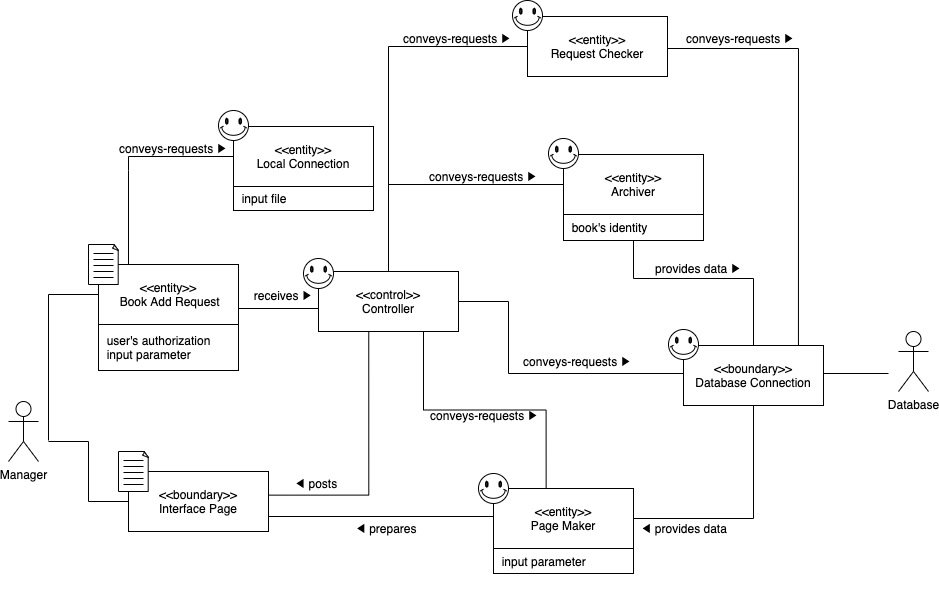

The diagram above was exported from draw.io. Its source (the exported page's mxGraphModel, read from the mxfile embedded in the PNG):
<mxGraphModel dx="946" dy="526" grid="1" gridSize="10" guides="1" tooltips="1" connect="1" arrows="1" fold="1" page="1" pageScale="1" pageWidth="827" pageHeight="1169" math="0" shadow="0">
  <root>
    <mxCell id="0" />
    <mxCell id="1" parent="0" />
    <mxCell id="CInEMQwn8SVNk-Ta1iUr-1" value="Database" style="shape=umlActor;verticalLabelPosition=bottom;verticalAlign=top;html=1;outlineConnect=0;" vertex="1" parent="1">
      <mxGeometry x="920" y="371" width="30" height="60" as="geometry" />
    </mxCell>
    <mxCell id="CInEMQwn8SVNk-Ta1iUr-2" style="edgeStyle=orthogonalEdgeStyle;rounded=0;orthogonalLoop=1;jettySize=auto;html=1;exitX=0.359;exitY=0.985;exitDx=0;exitDy=0;entryX=1.003;entryY=0.394;entryDx=0;entryDy=0;entryPerimeter=0;startArrow=none;startFill=0;endArrow=none;endFill=0;exitPerimeter=0;" edge="1" parent="1" source="CInEMQwn8SVNk-Ta1iUr-21" target="CInEMQwn8SVNk-Ta1iUr-12">
      <mxGeometry relative="1" as="geometry">
        <Array as="points">
          <mxPoint x="390" y="534.9999999999999" />
        </Array>
      </mxGeometry>
    </mxCell>
    <mxCell id="CInEMQwn8SVNk-Ta1iUr-3" style="edgeStyle=orthogonalEdgeStyle;rounded=0;orthogonalLoop=1;jettySize=auto;html=1;exitX=0.5;exitY=1;exitDx=0;exitDy=0;exitPerimeter=0;" edge="1" parent="1">
      <mxGeometry relative="1" as="geometry">
        <mxPoint x="205" y="437.9999999999999" as="sourcePoint" />
        <mxPoint x="205" y="437.9999999999999" as="targetPoint" />
      </mxGeometry>
    </mxCell>
    <mxCell id="CInEMQwn8SVNk-Ta1iUr-4" style="edgeStyle=orthogonalEdgeStyle;rounded=0;orthogonalLoop=1;jettySize=auto;html=1;exitX=0.5;exitY=1;exitDx=0;exitDy=0;exitPerimeter=0;" edge="1" parent="1">
      <mxGeometry relative="1" as="geometry">
        <mxPoint x="205" y="437.9999999999999" as="sourcePoint" />
        <mxPoint x="205" y="437.9999999999999" as="targetPoint" />
      </mxGeometry>
    </mxCell>
    <mxCell id="CInEMQwn8SVNk-Ta1iUr-5" style="edgeStyle=orthogonalEdgeStyle;rounded=0;orthogonalLoop=1;jettySize=auto;html=1;exitX=0;exitY=0.5;exitDx=0;exitDy=0;startArrow=none;startFill=0;endArrow=none;endFill=0;" edge="1" parent="1" source="CInEMQwn8SVNk-Ta1iUr-12">
      <mxGeometry relative="1" as="geometry">
        <mxPoint x="70" y="481" as="targetPoint" />
        <Array as="points">
          <mxPoint x="110" y="541" />
          <mxPoint x="110" y="481" />
        </Array>
      </mxGeometry>
    </mxCell>
    <object label="Manager" id="CInEMQwn8SVNk-Ta1iUr-6">
      <mxCell style="shape=umlActor;verticalLabelPosition=bottom;verticalAlign=top;html=1;outlineConnect=0;" vertex="1" parent="1">
        <mxGeometry x="30" y="441" width="30" height="60" as="geometry" />
      </mxCell>
    </object>
    <mxCell id="CInEMQwn8SVNk-Ta1iUr-7" value="conveys-requests ▶" style="text;html=1;strokeColor=none;fillColor=none;align=center;verticalAlign=middle;whiteSpace=wrap;rounded=0;rotation=0;" vertex="1" parent="1">
      <mxGeometry x="441" y="445" width="130" height="20" as="geometry" />
    </mxCell>
    <mxCell id="CInEMQwn8SVNk-Ta1iUr-8" value="◀ prepares" style="text;html=1;strokeColor=none;fillColor=none;align=center;verticalAlign=middle;whiteSpace=wrap;rounded=0;" vertex="1" parent="1">
      <mxGeometry x="375" y="558" width="66" height="20" as="geometry" />
    </mxCell>
    <mxCell id="CInEMQwn8SVNk-Ta1iUr-9" value="conveys-requests ▶" style="text;html=1;strokeColor=none;fillColor=none;align=center;verticalAlign=middle;whiteSpace=wrap;rounded=0;rotation=0;" vertex="1" parent="1">
      <mxGeometry x="534" y="391" width="130" height="20" as="geometry" />
    </mxCell>
    <mxCell id="CInEMQwn8SVNk-Ta1iUr-10" value="◀ posts" style="text;html=1;strokeColor=none;fillColor=none;align=center;verticalAlign=middle;whiteSpace=wrap;rounded=0;" vertex="1" parent="1">
      <mxGeometry x="305" y="513" width="66" height="20" as="geometry" />
    </mxCell>
    <mxCell id="CInEMQwn8SVNk-Ta1iUr-11" value="" style="group" vertex="1" connectable="0" parent="1">
      <mxGeometry x="140" y="491" width="150" height="80" as="geometry" />
    </mxCell>
    <mxCell id="CInEMQwn8SVNk-Ta1iUr-12" value="&amp;lt;&amp;lt;boundary&amp;gt;&amp;gt;&lt;br&gt;Interface Page" style="rounded=0;whiteSpace=wrap;html=1;" vertex="1" parent="CInEMQwn8SVNk-Ta1iUr-11">
      <mxGeometry x="10" y="20" width="140" height="60" as="geometry" />
    </mxCell>
    <mxCell id="CInEMQwn8SVNk-Ta1iUr-13" value="" style="group" vertex="1" connectable="0" parent="CInEMQwn8SVNk-Ta1iUr-11">
      <mxGeometry width="30" height="40" as="geometry" />
    </mxCell>
    <mxCell id="CInEMQwn8SVNk-Ta1iUr-14" value="" style="whiteSpace=wrap;html=1;shape=mxgraph.basic.document" vertex="1" parent="CInEMQwn8SVNk-Ta1iUr-13">
      <mxGeometry width="30" height="40" as="geometry" />
    </mxCell>
    <mxCell id="CInEMQwn8SVNk-Ta1iUr-15" value="" style="endArrow=none;html=1;" edge="1" parent="CInEMQwn8SVNk-Ta1iUr-13">
      <mxGeometry width="50" height="50" relative="1" as="geometry">
        <mxPoint x="5" y="9" as="sourcePoint" />
        <mxPoint x="25" y="9" as="targetPoint" />
      </mxGeometry>
    </mxCell>
    <mxCell id="CInEMQwn8SVNk-Ta1iUr-16" value="" style="endArrow=none;html=1;" edge="1" parent="CInEMQwn8SVNk-Ta1iUr-13">
      <mxGeometry width="50" height="50" relative="1" as="geometry">
        <mxPoint x="5" y="15" as="sourcePoint" />
        <mxPoint x="25" y="15" as="targetPoint" />
      </mxGeometry>
    </mxCell>
    <mxCell id="CInEMQwn8SVNk-Ta1iUr-17" value="" style="endArrow=none;html=1;" edge="1" parent="CInEMQwn8SVNk-Ta1iUr-13">
      <mxGeometry width="50" height="50" relative="1" as="geometry">
        <mxPoint x="5" y="21" as="sourcePoint" />
        <mxPoint x="25" y="21" as="targetPoint" />
      </mxGeometry>
    </mxCell>
    <mxCell id="CInEMQwn8SVNk-Ta1iUr-18" value="" style="endArrow=none;html=1;" edge="1" parent="CInEMQwn8SVNk-Ta1iUr-13">
      <mxGeometry width="50" height="50" relative="1" as="geometry">
        <mxPoint x="5" y="27" as="sourcePoint" />
        <mxPoint x="25" y="27" as="targetPoint" />
      </mxGeometry>
    </mxCell>
    <mxCell id="CInEMQwn8SVNk-Ta1iUr-19" value="" style="endArrow=none;html=1;" edge="1" parent="CInEMQwn8SVNk-Ta1iUr-13">
      <mxGeometry width="50" height="50" relative="1" as="geometry">
        <mxPoint x="5" y="33" as="sourcePoint" />
        <mxPoint x="25" y="33" as="targetPoint" />
      </mxGeometry>
    </mxCell>
    <mxCell id="CInEMQwn8SVNk-Ta1iUr-20" value="" style="group" vertex="1" connectable="0" parent="1">
      <mxGeometry x="325" y="298" width="155" height="73" as="geometry" />
    </mxCell>
    <mxCell id="CInEMQwn8SVNk-Ta1iUr-21" value="&amp;lt;&amp;lt;control&amp;gt;&amp;gt;&lt;br&gt;Controller" style="rounded=0;whiteSpace=wrap;html=1;" vertex="1" parent="CInEMQwn8SVNk-Ta1iUr-20">
      <mxGeometry x="15" y="13" width="140" height="60" as="geometry" />
    </mxCell>
    <mxCell id="CInEMQwn8SVNk-Ta1iUr-22" value="" style="verticalLabelPosition=bottom;verticalAlign=top;html=1;shape=mxgraph.basic.smiley" vertex="1" parent="CInEMQwn8SVNk-Ta1iUr-20">
      <mxGeometry width="30" height="30" as="geometry" />
    </mxCell>
    <mxCell id="CInEMQwn8SVNk-Ta1iUr-23" style="edgeStyle=orthogonalEdgeStyle;rounded=0;orthogonalLoop=1;jettySize=auto;html=1;exitX=1;exitY=0.5;exitDx=0;exitDy=0;entryX=0;entryY=0.5;entryDx=0;entryDy=0;endArrow=none;endFill=0;" edge="1" parent="1" source="CInEMQwn8SVNk-Ta1iUr-21" target="CInEMQwn8SVNk-Ta1iUr-31">
      <mxGeometry relative="1" as="geometry">
        <Array as="points">
          <mxPoint x="530" y="341" />
          <mxPoint x="530" y="413" />
        </Array>
      </mxGeometry>
    </mxCell>
    <mxCell id="CInEMQwn8SVNk-Ta1iUr-24" style="edgeStyle=orthogonalEdgeStyle;rounded=0;orthogonalLoop=1;jettySize=auto;html=1;exitX=0.75;exitY=1;exitDx=0;exitDy=0;entryX=0.376;entryY=0;entryDx=0;entryDy=0;entryPerimeter=0;endArrow=none;endFill=0;" edge="1" parent="1" source="CInEMQwn8SVNk-Ta1iUr-21" target="CInEMQwn8SVNk-Ta1iUr-28">
      <mxGeometry relative="1" as="geometry" />
    </mxCell>
    <mxCell id="CInEMQwn8SVNk-Ta1iUr-25" value="◀ provides data" style="text;html=1;strokeColor=none;fillColor=none;align=center;verticalAlign=middle;whiteSpace=wrap;rounded=0;rotation=0;" vertex="1" parent="1">
      <mxGeometry x="641" y="558" width="130" height="20" as="geometry" />
    </mxCell>
    <mxCell id="CInEMQwn8SVNk-Ta1iUr-26" value="" style="group" vertex="1" connectable="0" parent="1">
      <mxGeometry x="500" y="513" width="160" height="125" as="geometry" />
    </mxCell>
    <mxCell id="CInEMQwn8SVNk-Ta1iUr-27" value="" style="group" vertex="1" connectable="0" parent="CInEMQwn8SVNk-Ta1iUr-26">
      <mxGeometry width="155" height="75" as="geometry" />
    </mxCell>
    <mxCell id="CInEMQwn8SVNk-Ta1iUr-28" value="&amp;lt;&amp;lt;entity&amp;gt;&amp;gt;&lt;br&gt;Page Maker" style="rounded=0;whiteSpace=wrap;html=1;" vertex="1" parent="CInEMQwn8SVNk-Ta1iUr-27">
      <mxGeometry x="15" y="15" width="140" height="60" as="geometry" />
    </mxCell>
    <mxCell id="CInEMQwn8SVNk-Ta1iUr-29" value="" style="verticalLabelPosition=bottom;verticalAlign=top;html=1;shape=mxgraph.basic.smiley" vertex="1" parent="CInEMQwn8SVNk-Ta1iUr-27">
      <mxGeometry width="30" height="30" as="geometry" />
    </mxCell>
    <mxCell id="CInEMQwn8SVNk-Ta1iUr-72" value="&amp;nbsp; input parameter" style="rounded=0;whiteSpace=wrap;html=1;align=left;" vertex="1" parent="CInEMQwn8SVNk-Ta1iUr-26">
      <mxGeometry x="15" y="75" width="140" height="25" as="geometry" />
    </mxCell>
    <mxCell id="CInEMQwn8SVNk-Ta1iUr-30" value="" style="group" vertex="1" connectable="0" parent="1">
      <mxGeometry x="690" y="369" width="155" height="76" as="geometry" />
    </mxCell>
    <mxCell id="CInEMQwn8SVNk-Ta1iUr-31" value="&amp;lt;&amp;lt;boundary&amp;gt;&amp;gt;&lt;br&gt;Database Connection" style="rounded=0;whiteSpace=wrap;html=1;" vertex="1" parent="CInEMQwn8SVNk-Ta1iUr-30">
      <mxGeometry x="15" y="16" width="140" height="60" as="geometry" />
    </mxCell>
    <mxCell id="CInEMQwn8SVNk-Ta1iUr-32" value="" style="verticalLabelPosition=bottom;verticalAlign=top;html=1;shape=mxgraph.basic.smiley" vertex="1" parent="CInEMQwn8SVNk-Ta1iUr-30">
      <mxGeometry width="30" height="30" as="geometry" />
    </mxCell>
    <mxCell id="CInEMQwn8SVNk-Ta1iUr-33" style="edgeStyle=orthogonalEdgeStyle;rounded=0;orthogonalLoop=1;jettySize=auto;html=1;exitX=1;exitY=0.75;exitDx=0;exitDy=0;endArrow=none;endFill=0;" edge="1" parent="1" source="CInEMQwn8SVNk-Ta1iUr-12">
      <mxGeometry relative="1" as="geometry">
        <mxPoint x="515" y="556" as="targetPoint" />
        <Array as="points">
          <mxPoint x="515" y="556" />
        </Array>
      </mxGeometry>
    </mxCell>
    <mxCell id="CInEMQwn8SVNk-Ta1iUr-34" style="edgeStyle=orthogonalEdgeStyle;rounded=0;orthogonalLoop=1;jettySize=auto;html=1;exitX=0.5;exitY=1;exitDx=0;exitDy=0;entryX=1;entryY=0.5;entryDx=0;entryDy=0;endArrow=none;endFill=0;" edge="1" parent="1" source="CInEMQwn8SVNk-Ta1iUr-31" target="CInEMQwn8SVNk-Ta1iUr-28">
      <mxGeometry relative="1" as="geometry" />
    </mxCell>
    <mxCell id="CInEMQwn8SVNk-Ta1iUr-35" style="edgeStyle=orthogonalEdgeStyle;rounded=0;orthogonalLoop=1;jettySize=auto;html=1;exitX=1;exitY=0.5;exitDx=0;exitDy=0;endArrow=none;endFill=0;" edge="1" parent="1" source="CInEMQwn8SVNk-Ta1iUr-31">
      <mxGeometry relative="1" as="geometry">
        <mxPoint x="910" y="412.9999999999999" as="targetPoint" />
        <Array as="points">
          <mxPoint x="845" y="412.9999999999999" />
        </Array>
      </mxGeometry>
    </mxCell>
    <mxCell id="CInEMQwn8SVNk-Ta1iUr-36" value="" style="group" vertex="1" connectable="0" parent="1">
      <mxGeometry x="570" y="178" width="155" height="76" as="geometry" />
    </mxCell>
    <mxCell id="CInEMQwn8SVNk-Ta1iUr-37" value="&amp;lt;&amp;lt;entity&amp;gt;&amp;gt;&lt;br&gt;Archiver" style="rounded=0;whiteSpace=wrap;html=1;" vertex="1" parent="CInEMQwn8SVNk-Ta1iUr-36">
      <mxGeometry x="15" y="16" width="140" height="60" as="geometry" />
    </mxCell>
    <mxCell id="CInEMQwn8SVNk-Ta1iUr-38" value="" style="verticalLabelPosition=bottom;verticalAlign=top;html=1;shape=mxgraph.basic.smiley" vertex="1" parent="CInEMQwn8SVNk-Ta1iUr-36">
      <mxGeometry width="30" height="30" as="geometry" />
    </mxCell>
    <mxCell id="CInEMQwn8SVNk-Ta1iUr-39" value="" style="endArrow=none;html=1;entryX=0.5;entryY=1;entryDx=0;entryDy=0;exitX=0.5;exitY=0;exitDx=0;exitDy=0;rounded=0;startArrow=none;" edge="1" parent="1" source="CInEMQwn8SVNk-Ta1iUr-76" target="CInEMQwn8SVNk-Ta1iUr-37">
      <mxGeometry width="50" height="50" relative="1" as="geometry">
        <mxPoint x="707.5" y="370.9999999999999" as="sourcePoint" />
        <mxPoint x="757.5" y="320.9999999999999" as="targetPoint" />
        <Array as="points" />
      </mxGeometry>
    </mxCell>
    <mxCell id="CInEMQwn8SVNk-Ta1iUr-40" value="provides data ▶" style="text;html=1;strokeColor=none;fillColor=none;align=center;verticalAlign=middle;whiteSpace=wrap;rounded=0;rotation=0;" vertex="1" parent="1">
      <mxGeometry x="655" y="298" width="130" height="20" as="geometry" />
    </mxCell>
    <mxCell id="CInEMQwn8SVNk-Ta1iUr-41" value="" style="endArrow=none;html=1;exitX=0.5;exitY=0;exitDx=0;exitDy=0;entryX=0;entryY=0.5;entryDx=0;entryDy=0;rounded=0;" edge="1" parent="1" source="CInEMQwn8SVNk-Ta1iUr-21" target="CInEMQwn8SVNk-Ta1iUr-37">
      <mxGeometry width="50" height="50" relative="1" as="geometry">
        <mxPoint x="410" y="307.9999999999999" as="sourcePoint" />
        <mxPoint x="454" y="257.9999999999999" as="targetPoint" />
        <Array as="points">
          <mxPoint x="410" y="223.9999999999999" />
        </Array>
      </mxGeometry>
    </mxCell>
    <mxCell id="CInEMQwn8SVNk-Ta1iUr-42" value="conveys-requests ▶" style="text;html=1;strokeColor=none;fillColor=none;align=center;verticalAlign=middle;whiteSpace=wrap;rounded=0;rotation=0;" vertex="1" parent="1">
      <mxGeometry x="440" y="206" width="130" height="20" as="geometry" />
    </mxCell>
    <mxCell id="CInEMQwn8SVNk-Ta1iUr-43" value="" style="group" vertex="1" connectable="0" parent="1">
      <mxGeometry x="110" y="284" width="260" height="80" as="geometry" />
    </mxCell>
    <mxCell id="CInEMQwn8SVNk-Ta1iUr-44" value="&amp;lt;&amp;lt;entity&amp;gt;&amp;gt;&lt;br&gt;&amp;nbsp;Book Add Request" style="rounded=0;whiteSpace=wrap;html=1;" vertex="1" parent="CInEMQwn8SVNk-Ta1iUr-43">
      <mxGeometry x="10" y="20" width="140" height="60" as="geometry" />
    </mxCell>
    <mxCell id="CInEMQwn8SVNk-Ta1iUr-45" value="" style="group" vertex="1" connectable="0" parent="CInEMQwn8SVNk-Ta1iUr-43">
      <mxGeometry width="30" height="40" as="geometry" />
    </mxCell>
    <mxCell id="CInEMQwn8SVNk-Ta1iUr-46" value="" style="whiteSpace=wrap;html=1;shape=mxgraph.basic.document" vertex="1" parent="CInEMQwn8SVNk-Ta1iUr-45">
      <mxGeometry width="30" height="40" as="geometry" />
    </mxCell>
    <mxCell id="CInEMQwn8SVNk-Ta1iUr-47" value="" style="endArrow=none;html=1;" edge="1" parent="CInEMQwn8SVNk-Ta1iUr-45">
      <mxGeometry width="50" height="50" relative="1" as="geometry">
        <mxPoint x="5" y="9" as="sourcePoint" />
        <mxPoint x="25" y="9" as="targetPoint" />
      </mxGeometry>
    </mxCell>
    <mxCell id="CInEMQwn8SVNk-Ta1iUr-48" value="" style="endArrow=none;html=1;" edge="1" parent="CInEMQwn8SVNk-Ta1iUr-45">
      <mxGeometry width="50" height="50" relative="1" as="geometry">
        <mxPoint x="5" y="15" as="sourcePoint" />
        <mxPoint x="25" y="15" as="targetPoint" />
      </mxGeometry>
    </mxCell>
    <mxCell id="CInEMQwn8SVNk-Ta1iUr-49" value="" style="endArrow=none;html=1;" edge="1" parent="CInEMQwn8SVNk-Ta1iUr-45">
      <mxGeometry width="50" height="50" relative="1" as="geometry">
        <mxPoint x="5" y="21" as="sourcePoint" />
        <mxPoint x="25" y="21" as="targetPoint" />
      </mxGeometry>
    </mxCell>
    <mxCell id="CInEMQwn8SVNk-Ta1iUr-50" value="" style="endArrow=none;html=1;" edge="1" parent="CInEMQwn8SVNk-Ta1iUr-45">
      <mxGeometry width="50" height="50" relative="1" as="geometry">
        <mxPoint x="5" y="27" as="sourcePoint" />
        <mxPoint x="25" y="27" as="targetPoint" />
      </mxGeometry>
    </mxCell>
    <mxCell id="CInEMQwn8SVNk-Ta1iUr-51" value="" style="endArrow=none;html=1;" edge="1" parent="CInEMQwn8SVNk-Ta1iUr-45">
      <mxGeometry width="50" height="50" relative="1" as="geometry">
        <mxPoint x="5" y="33" as="sourcePoint" />
        <mxPoint x="25" y="33" as="targetPoint" />
      </mxGeometry>
    </mxCell>
    <mxCell id="CInEMQwn8SVNk-Ta1iUr-57" value="receives ▶" style="text;html=1;strokeColor=none;fillColor=none;align=center;verticalAlign=middle;whiteSpace=wrap;rounded=0;rotation=0;" vertex="1" parent="CInEMQwn8SVNk-Ta1iUr-43">
      <mxGeometry x="130" y="40.5" width="130" height="20" as="geometry" />
    </mxCell>
    <mxCell id="CInEMQwn8SVNk-Ta1iUr-54" value="&amp;nbsp; user's authorization&lt;br&gt;&amp;nbsp; input parameter" style="rounded=0;whiteSpace=wrap;html=1;align=left;" vertex="1" parent="1">
      <mxGeometry x="120" y="364" width="140" height="46" as="geometry" />
    </mxCell>
    <mxCell id="CInEMQwn8SVNk-Ta1iUr-55" value="" style="endArrow=none;html=1;entryX=0;entryY=0.5;entryDx=0;entryDy=0;rounded=0;" edge="1" parent="1" target="CInEMQwn8SVNk-Ta1iUr-44">
      <mxGeometry width="50" height="50" relative="1" as="geometry">
        <mxPoint x="70" y="480" as="sourcePoint" />
        <mxPoint x="120" y="430" as="targetPoint" />
        <Array as="points">
          <mxPoint x="70" y="334" />
        </Array>
      </mxGeometry>
    </mxCell>
    <mxCell id="CInEMQwn8SVNk-Ta1iUr-56" value="" style="endArrow=none;html=1;" edge="1" parent="1">
      <mxGeometry width="50" height="50" relative="1" as="geometry">
        <mxPoint x="260" y="348" as="sourcePoint" />
        <mxPoint x="340" y="348" as="targetPoint" />
      </mxGeometry>
    </mxCell>
    <mxCell id="CInEMQwn8SVNk-Ta1iUr-58" value="" style="group" vertex="1" connectable="0" parent="1">
      <mxGeometry x="240" y="150" width="155" height="76" as="geometry" />
    </mxCell>
    <mxCell id="CInEMQwn8SVNk-Ta1iUr-59" value="&amp;lt;&amp;lt;entity&amp;gt;&amp;gt;&lt;br&gt;Local Connection" style="rounded=0;whiteSpace=wrap;html=1;" vertex="1" parent="CInEMQwn8SVNk-Ta1iUr-58">
      <mxGeometry x="15" y="16" width="140" height="60" as="geometry" />
    </mxCell>
    <mxCell id="CInEMQwn8SVNk-Ta1iUr-60" value="" style="verticalLabelPosition=bottom;verticalAlign=top;html=1;shape=mxgraph.basic.smiley" vertex="1" parent="CInEMQwn8SVNk-Ta1iUr-58">
      <mxGeometry width="30" height="30" as="geometry" />
    </mxCell>
    <mxCell id="CInEMQwn8SVNk-Ta1iUr-61" value="" style="endArrow=none;html=1;entryX=0;entryY=0.5;entryDx=0;entryDy=0;rounded=0;" edge="1" parent="1" target="CInEMQwn8SVNk-Ta1iUr-59">
      <mxGeometry width="50" height="50" relative="1" as="geometry">
        <mxPoint x="150" y="304" as="sourcePoint" />
        <mxPoint x="200" y="254" as="targetPoint" />
        <Array as="points">
          <mxPoint x="150" y="210" />
          <mxPoint x="150" y="196" />
        </Array>
      </mxGeometry>
    </mxCell>
    <mxCell id="CInEMQwn8SVNk-Ta1iUr-62" value="conveys-requests ▶" style="text;html=1;strokeColor=none;fillColor=none;align=center;verticalAlign=middle;whiteSpace=wrap;rounded=0;rotation=0;" vertex="1" parent="1">
      <mxGeometry x="130" y="178" width="130" height="20" as="geometry" />
    </mxCell>
    <mxCell id="CInEMQwn8SVNk-Ta1iUr-64" value="" style="group" vertex="1" connectable="0" parent="1">
      <mxGeometry x="534" y="40" width="155" height="76" as="geometry" />
    </mxCell>
    <mxCell id="CInEMQwn8SVNk-Ta1iUr-65" value="&amp;lt;&amp;lt;entity&amp;gt;&amp;gt;&lt;br&gt;Request Checker" style="rounded=0;whiteSpace=wrap;html=1;" vertex="1" parent="CInEMQwn8SVNk-Ta1iUr-64">
      <mxGeometry x="15" y="16" width="140" height="60" as="geometry" />
    </mxCell>
    <mxCell id="CInEMQwn8SVNk-Ta1iUr-66" value="" style="verticalLabelPosition=bottom;verticalAlign=top;html=1;shape=mxgraph.basic.smiley" vertex="1" parent="CInEMQwn8SVNk-Ta1iUr-64">
      <mxGeometry width="30" height="30" as="geometry" />
    </mxCell>
    <mxCell id="CInEMQwn8SVNk-Ta1iUr-68" value="" style="endArrow=none;html=1;entryX=0;entryY=0.5;entryDx=0;entryDy=0;rounded=0;" edge="1" parent="1" target="CInEMQwn8SVNk-Ta1iUr-65">
      <mxGeometry width="50" height="50" relative="1" as="geometry">
        <mxPoint x="410" y="226" as="sourcePoint" />
        <mxPoint x="410" y="110" as="targetPoint" />
        <Array as="points">
          <mxPoint x="410" y="86" />
        </Array>
      </mxGeometry>
    </mxCell>
    <mxCell id="CInEMQwn8SVNk-Ta1iUr-69" value="conveys-requests ▶" style="text;html=1;strokeColor=none;fillColor=none;align=center;verticalAlign=middle;whiteSpace=wrap;rounded=0;rotation=0;" vertex="1" parent="1">
      <mxGeometry x="414" y="68" width="130" height="20" as="geometry" />
    </mxCell>
    <mxCell id="CInEMQwn8SVNk-Ta1iUr-70" value="" style="endArrow=none;html=1;rounded=0;entryX=0.821;entryY=0;entryDx=0;entryDy=0;entryPerimeter=0;" edge="1" parent="1" target="CInEMQwn8SVNk-Ta1iUr-31">
      <mxGeometry width="50" height="50" relative="1" as="geometry">
        <mxPoint x="689" y="88" as="sourcePoint" />
        <mxPoint x="820" y="370" as="targetPoint" />
        <Array as="points">
          <mxPoint x="820" y="88" />
        </Array>
      </mxGeometry>
    </mxCell>
    <mxCell id="CInEMQwn8SVNk-Ta1iUr-71" value="conveys-requests ▶" style="text;html=1;strokeColor=none;fillColor=none;align=center;verticalAlign=middle;whiteSpace=wrap;rounded=0;rotation=0;" vertex="1" parent="1">
      <mxGeometry x="697" y="68" width="130" height="20" as="geometry" />
    </mxCell>
    <mxCell id="CInEMQwn8SVNk-Ta1iUr-75" value="&amp;nbsp; input file" style="rounded=0;whiteSpace=wrap;html=1;align=left;" vertex="1" parent="1">
      <mxGeometry x="255" y="226" width="140" height="24" as="geometry" />
    </mxCell>
    <mxCell id="CInEMQwn8SVNk-Ta1iUr-76" value="&amp;nbsp; book's identity" style="rounded=0;whiteSpace=wrap;html=1;align=left;" vertex="1" parent="1">
      <mxGeometry x="585" y="254" width="140" height="26" as="geometry" />
    </mxCell>
    <mxCell id="CInEMQwn8SVNk-Ta1iUr-77" value="" style="endArrow=none;html=1;entryX=0.5;entryY=1;entryDx=0;entryDy=0;exitX=0.5;exitY=0;exitDx=0;exitDy=0;rounded=0;" edge="1" parent="1" source="CInEMQwn8SVNk-Ta1iUr-31" target="CInEMQwn8SVNk-Ta1iUr-76">
      <mxGeometry width="50" height="50" relative="1" as="geometry">
        <mxPoint x="775" y="385" as="sourcePoint" />
        <mxPoint x="655" y="254" as="targetPoint" />
        <Array as="points">
          <mxPoint x="775" y="317.9999999999999" />
          <mxPoint x="655" y="317.9999999999999" />
        </Array>
      </mxGeometry>
    </mxCell>
  </root>
</mxGraphModel>